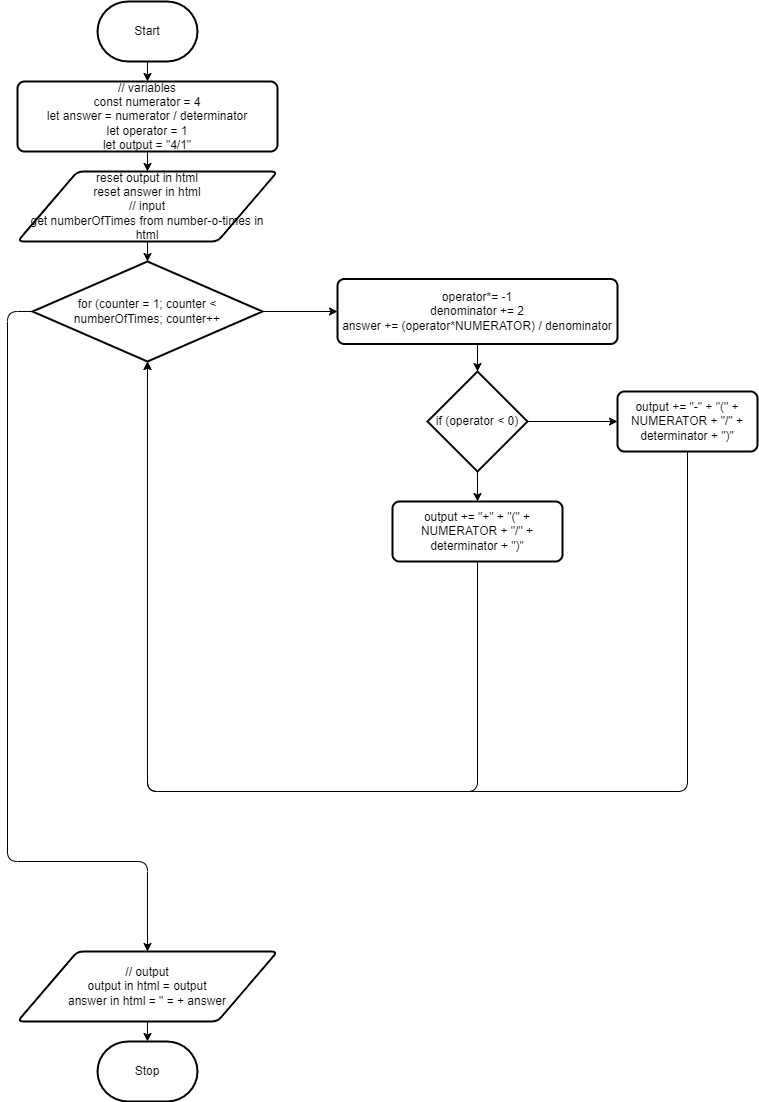

The diagram above was exported from draw.io. Its source (the exported page's mxGraphModel, read from the mxfile embedded in the PNG):
<mxGraphModel dx="702" dy="1577" grid="1" gridSize="10" guides="1" tooltips="1" connect="1" arrows="1" fold="1" page="1" pageScale="1" pageWidth="850" pageHeight="1100" math="0" shadow="0">
  <root>
    <mxCell id="0" />
    <mxCell id="1" parent="0" />
    <mxCell id="12" style="edgeStyle=none;html=1;exitX=0.5;exitY=1;exitDx=0;exitDy=0;exitPerimeter=0;entryX=0.5;entryY=0;entryDx=0;entryDy=0;" edge="1" parent="1" source="2" target="4">
      <mxGeometry relative="1" as="geometry" />
    </mxCell>
    <mxCell id="2" value="Start" style="strokeWidth=2;html=1;shape=mxgraph.flowchart.terminator;whiteSpace=wrap;" parent="1" vertex="1">
      <mxGeometry x="100" width="100" height="60" as="geometry" />
    </mxCell>
    <mxCell id="3" value="Stop" style="strokeWidth=2;html=1;shape=mxgraph.flowchart.terminator;whiteSpace=wrap;" parent="1" vertex="1">
      <mxGeometry x="100" y="1040" width="100" height="60" as="geometry" />
    </mxCell>
    <mxCell id="14" style="edgeStyle=none;html=1;exitX=0.5;exitY=1;exitDx=0;exitDy=0;entryX=0.5;entryY=0;entryDx=0;entryDy=0;" edge="1" parent="1" source="4" target="5">
      <mxGeometry relative="1" as="geometry" />
    </mxCell>
    <mxCell id="4" value="// variables&lt;br&gt;const numerator = 4&lt;br&gt;let answer = numerator / determinator&lt;br&gt;let operator = 1&lt;br&gt;let output = &quot;4/1&quot;" style="rounded=1;whiteSpace=wrap;html=1;absoluteArcSize=1;arcSize=14;strokeWidth=2;" vertex="1" parent="1">
      <mxGeometry x="20" y="80" width="260" height="70" as="geometry" />
    </mxCell>
    <mxCell id="15" style="edgeStyle=none;html=1;exitX=0.5;exitY=1;exitDx=0;exitDy=0;entryX=0.5;entryY=0;entryDx=0;entryDy=0;entryPerimeter=0;" edge="1" parent="1" source="5" target="6">
      <mxGeometry relative="1" as="geometry" />
    </mxCell>
    <mxCell id="5" value="reset output in html&lt;br&gt;reset answer in html&lt;br&gt;// input&lt;br&gt;get numberOfTimes from number-o-times in html" style="shape=parallelogram;html=1;strokeWidth=2;perimeter=parallelogramPerimeter;whiteSpace=wrap;rounded=1;arcSize=12;size=0.23;" vertex="1" parent="1">
      <mxGeometry x="20" y="170" width="260" height="70" as="geometry" />
    </mxCell>
    <mxCell id="16" style="edgeStyle=none;html=1;exitX=1;exitY=0.5;exitDx=0;exitDy=0;exitPerimeter=0;entryX=0;entryY=0.5;entryDx=0;entryDy=0;" edge="1" parent="1" source="6" target="8">
      <mxGeometry relative="1" as="geometry" />
    </mxCell>
    <mxCell id="20" style="edgeStyle=none;html=1;exitX=0;exitY=0.5;exitDx=0;exitDy=0;exitPerimeter=0;entryX=0.5;entryY=0;entryDx=0;entryDy=0;" edge="1" parent="1" source="6" target="7">
      <mxGeometry relative="1" as="geometry">
        <mxPoint x="130" y="850" as="targetPoint" />
        <Array as="points">
          <mxPoint x="10" y="310" />
          <mxPoint x="10" y="860" />
          <mxPoint x="150" y="860" />
        </Array>
      </mxGeometry>
    </mxCell>
    <mxCell id="6" value="for (counter = 1; counter &amp;lt; numberOfTimes; counter++" style="strokeWidth=2;html=1;shape=mxgraph.flowchart.decision;whiteSpace=wrap;" vertex="1" parent="1">
      <mxGeometry x="35" y="260" width="230" height="100" as="geometry" />
    </mxCell>
    <mxCell id="21" style="edgeStyle=none;html=1;exitX=0.5;exitY=1;exitDx=0;exitDy=0;entryX=0.5;entryY=0;entryDx=0;entryDy=0;entryPerimeter=0;" edge="1" parent="1" source="7" target="3">
      <mxGeometry relative="1" as="geometry" />
    </mxCell>
    <mxCell id="7" value="// output&lt;br&gt;output in html = output&lt;br&gt;answer in html = &quot; = + answer" style="shape=parallelogram;html=1;strokeWidth=2;perimeter=parallelogramPerimeter;whiteSpace=wrap;rounded=1;arcSize=12;size=0.23;" vertex="1" parent="1">
      <mxGeometry x="20" y="950" width="260" height="70" as="geometry" />
    </mxCell>
    <mxCell id="17" style="edgeStyle=none;html=1;exitX=0.5;exitY=1;exitDx=0;exitDy=0;entryX=0.5;entryY=0;entryDx=0;entryDy=0;entryPerimeter=0;" edge="1" parent="1" source="8" target="9">
      <mxGeometry relative="1" as="geometry" />
    </mxCell>
    <mxCell id="8" value="operator*= -1&lt;br&gt;denominator += 2&lt;br&gt;answer += (operator*NUMERATOR) / denominator" style="rounded=1;whiteSpace=wrap;html=1;absoluteArcSize=1;arcSize=14;strokeWidth=2;" vertex="1" parent="1">
      <mxGeometry x="340" y="277.5" width="280" height="65" as="geometry" />
    </mxCell>
    <mxCell id="18" style="edgeStyle=none;html=1;exitX=0.5;exitY=1;exitDx=0;exitDy=0;exitPerimeter=0;entryX=0.5;entryY=0;entryDx=0;entryDy=0;" edge="1" parent="1" source="9" target="10">
      <mxGeometry relative="1" as="geometry" />
    </mxCell>
    <mxCell id="19" style="edgeStyle=none;html=1;exitX=1;exitY=0.5;exitDx=0;exitDy=0;exitPerimeter=0;entryX=0;entryY=0.5;entryDx=0;entryDy=0;" edge="1" parent="1" source="9" target="11">
      <mxGeometry relative="1" as="geometry" />
    </mxCell>
    <mxCell id="9" value="if (operator &amp;lt; 0)" style="strokeWidth=2;html=1;shape=mxgraph.flowchart.decision;whiteSpace=wrap;" vertex="1" parent="1">
      <mxGeometry x="430" y="370" width="100" height="100" as="geometry" />
    </mxCell>
    <mxCell id="23" style="edgeStyle=none;html=1;entryX=0.5;entryY=1;entryDx=0;entryDy=0;entryPerimeter=0;" edge="1" parent="1" source="10" target="6">
      <mxGeometry relative="1" as="geometry">
        <mxPoint x="140" y="480" as="targetPoint" />
        <Array as="points">
          <mxPoint x="480" y="790" />
          <mxPoint x="150" y="790" />
        </Array>
      </mxGeometry>
    </mxCell>
    <mxCell id="10" value="output += &quot;+&quot; + &quot;(&quot; + NUMERATOR + &quot;/&quot; + determinator + &quot;)&quot;" style="rounded=1;whiteSpace=wrap;html=1;absoluteArcSize=1;arcSize=14;strokeWidth=2;" vertex="1" parent="1">
      <mxGeometry x="395" y="500" width="170" height="60" as="geometry" />
    </mxCell>
    <mxCell id="22" style="edgeStyle=none;html=1;" edge="1" parent="1" source="11">
      <mxGeometry relative="1" as="geometry">
        <mxPoint x="150" y="360" as="targetPoint" />
        <Array as="points">
          <mxPoint x="690" y="790" />
          <mxPoint x="150" y="790" />
        </Array>
      </mxGeometry>
    </mxCell>
    <mxCell id="11" value="output += &quot;-&quot; + &quot;(&quot; + NUMERATOR + &quot;/&quot; + determinator + &quot;)&quot;" style="rounded=1;whiteSpace=wrap;html=1;absoluteArcSize=1;arcSize=14;strokeWidth=2;" vertex="1" parent="1">
      <mxGeometry x="620" y="390" width="140" height="60" as="geometry" />
    </mxCell>
  </root>
</mxGraphModel>